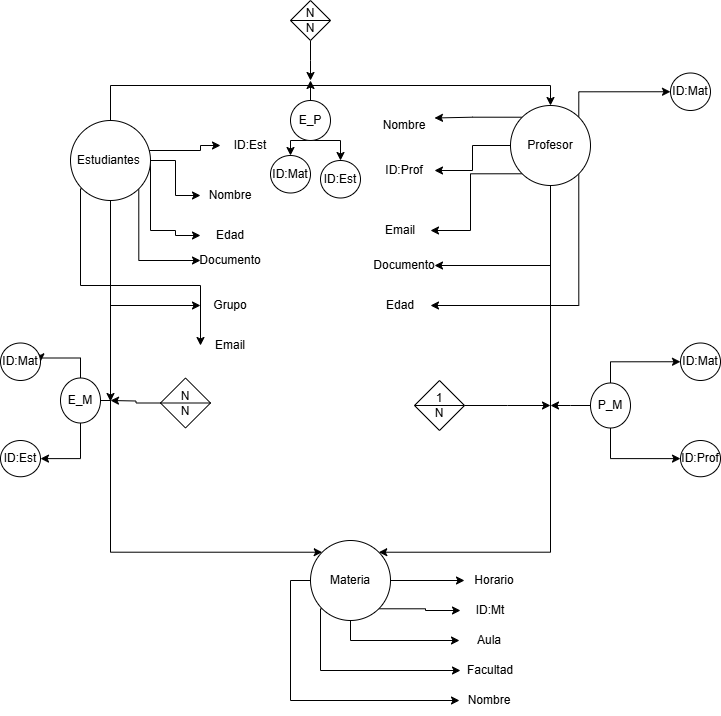

The diagram above was exported from draw.io. Its source (the exported page's mxGraphModel, read from the mxfile embedded in the PNG):
<mxGraphModel dx="1434" dy="1941" grid="1" gridSize="10" guides="1" tooltips="1" connect="1" arrows="1" fold="1" page="1" pageScale="1" pageWidth="827" pageHeight="1169" math="0" shadow="0">
  <root>
    <mxCell id="0" />
    <mxCell id="1" parent="0" />
    <mxCell id="jzAz2ydGThk5tbuvdynM-57" style="edgeStyle=orthogonalEdgeStyle;rounded=0;orthogonalLoop=1;jettySize=auto;html=1;exitX=0.5;exitY=0;exitDx=0;exitDy=0;entryX=0;entryY=0.5;entryDx=0;entryDy=0;" parent="1" source="jzAz2ydGThk5tbuvdynM-1" target="jzAz2ydGThk5tbuvdynM-8" edge="1">
      <mxGeometry relative="1" as="geometry">
        <Array as="points">
          <mxPoint x="120" y="70" />
          <mxPoint x="210" y="70" />
        </Array>
      </mxGeometry>
    </mxCell>
    <mxCell id="jzAz2ydGThk5tbuvdynM-58" style="edgeStyle=orthogonalEdgeStyle;rounded=0;orthogonalLoop=1;jettySize=auto;html=1;exitX=1;exitY=0;exitDx=0;exitDy=0;" parent="1" source="jzAz2ydGThk5tbuvdynM-1" target="jzAz2ydGThk5tbuvdynM-10" edge="1">
      <mxGeometry relative="1" as="geometry">
        <Array as="points">
          <mxPoint x="148" y="80" />
          <mxPoint x="185" y="80" />
          <mxPoint x="185" y="115" />
        </Array>
      </mxGeometry>
    </mxCell>
    <mxCell id="jzAz2ydGThk5tbuvdynM-76" style="edgeStyle=orthogonalEdgeStyle;rounded=0;orthogonalLoop=1;jettySize=auto;html=1;exitX=0.5;exitY=1;exitDx=0;exitDy=0;entryX=0;entryY=0;entryDx=0;entryDy=0;" parent="1" source="jzAz2ydGThk5tbuvdynM-1" target="jzAz2ydGThk5tbuvdynM-37" edge="1">
      <mxGeometry relative="1" as="geometry">
        <Array as="points">
          <mxPoint x="120" y="472" />
        </Array>
      </mxGeometry>
    </mxCell>
    <mxCell id="Z2Mg2KicDDAbESmGyYGG-6" style="edgeStyle=orthogonalEdgeStyle;rounded=0;orthogonalLoop=1;jettySize=auto;html=1;exitX=1;exitY=0.5;exitDx=0;exitDy=0;entryX=0;entryY=0.5;entryDx=0;entryDy=0;" edge="1" parent="1" source="jzAz2ydGThk5tbuvdynM-1" target="jzAz2ydGThk5tbuvdynM-12">
      <mxGeometry relative="1" as="geometry">
        <Array as="points">
          <mxPoint x="160" y="150" />
          <mxPoint x="185" y="150" />
          <mxPoint x="185" y="155" />
        </Array>
      </mxGeometry>
    </mxCell>
    <mxCell id="Z2Mg2KicDDAbESmGyYGG-8" style="edgeStyle=orthogonalEdgeStyle;rounded=0;orthogonalLoop=1;jettySize=auto;html=1;exitX=0.5;exitY=1;exitDx=0;exitDy=0;entryX=0;entryY=0.5;entryDx=0;entryDy=0;" edge="1" parent="1" source="jzAz2ydGThk5tbuvdynM-1" target="jzAz2ydGThk5tbuvdynM-16">
      <mxGeometry relative="1" as="geometry" />
    </mxCell>
    <mxCell id="Z2Mg2KicDDAbESmGyYGG-9" style="edgeStyle=orthogonalEdgeStyle;rounded=0;orthogonalLoop=1;jettySize=auto;html=1;exitX=0;exitY=1;exitDx=0;exitDy=0;entryX=0;entryY=0.5;entryDx=0;entryDy=0;" edge="1" parent="1" source="jzAz2ydGThk5tbuvdynM-1" target="jzAz2ydGThk5tbuvdynM-18">
      <mxGeometry relative="1" as="geometry">
        <Array as="points">
          <mxPoint x="90" y="108" />
          <mxPoint x="90" y="205" />
        </Array>
      </mxGeometry>
    </mxCell>
    <mxCell id="Z2Mg2KicDDAbESmGyYGG-10" style="edgeStyle=orthogonalEdgeStyle;rounded=0;orthogonalLoop=1;jettySize=auto;html=1;exitX=1;exitY=1;exitDx=0;exitDy=0;entryX=0;entryY=0.5;entryDx=0;entryDy=0;" edge="1" parent="1" source="jzAz2ydGThk5tbuvdynM-1" target="jzAz2ydGThk5tbuvdynM-14">
      <mxGeometry relative="1" as="geometry">
        <Array as="points">
          <mxPoint x="148" y="180" />
        </Array>
      </mxGeometry>
    </mxCell>
    <mxCell id="Z2Mg2KicDDAbESmGyYGG-22" style="edgeStyle=orthogonalEdgeStyle;rounded=0;orthogonalLoop=1;jettySize=auto;html=1;exitX=0.5;exitY=0;exitDx=0;exitDy=0;entryX=0.5;entryY=0;entryDx=0;entryDy=0;" edge="1" parent="1" source="jzAz2ydGThk5tbuvdynM-1" target="jzAz2ydGThk5tbuvdynM-21">
      <mxGeometry relative="1" as="geometry" />
    </mxCell>
    <mxCell id="jzAz2ydGThk5tbuvdynM-1" value="Estudiantes&amp;nbsp;" style="ellipse;whiteSpace=wrap;html=1;aspect=fixed;" parent="1" vertex="1">
      <mxGeometry x="80" y="40" width="80" height="80" as="geometry" />
    </mxCell>
    <mxCell id="jzAz2ydGThk5tbuvdynM-8" value="ID:Est" style="text;html=1;align=center;verticalAlign=middle;whiteSpace=wrap;rounded=0;" parent="1" vertex="1">
      <mxGeometry x="230" y="50" width="60" height="30" as="geometry" />
    </mxCell>
    <mxCell id="jzAz2ydGThk5tbuvdynM-10" value="Nombre" style="text;html=1;align=center;verticalAlign=middle;whiteSpace=wrap;rounded=0;" parent="1" vertex="1">
      <mxGeometry x="210" y="100" width="60" height="30" as="geometry" />
    </mxCell>
    <mxCell id="jzAz2ydGThk5tbuvdynM-12" value="Edad" style="text;html=1;align=center;verticalAlign=middle;whiteSpace=wrap;rounded=0;" parent="1" vertex="1">
      <mxGeometry x="210.00000000000006" y="140" width="60" height="30" as="geometry" />
    </mxCell>
    <mxCell id="jzAz2ydGThk5tbuvdynM-14" value="Documento" style="text;html=1;align=center;verticalAlign=middle;whiteSpace=wrap;rounded=0;" parent="1" vertex="1">
      <mxGeometry x="210" y="165" width="60" height="30" as="geometry" />
    </mxCell>
    <mxCell id="jzAz2ydGThk5tbuvdynM-16" value="Grupo" style="text;html=1;align=center;verticalAlign=middle;whiteSpace=wrap;rounded=0;" parent="1" vertex="1">
      <mxGeometry x="210" y="210" width="60" height="30" as="geometry" />
    </mxCell>
    <mxCell id="jzAz2ydGThk5tbuvdynM-18" value="Email" style="text;html=1;align=center;verticalAlign=middle;whiteSpace=wrap;rounded=0;" parent="1" vertex="1">
      <mxGeometry x="210" y="250" width="60" height="30" as="geometry" />
    </mxCell>
    <mxCell id="Z2Mg2KicDDAbESmGyYGG-12" style="edgeStyle=orthogonalEdgeStyle;rounded=0;orthogonalLoop=1;jettySize=auto;html=1;exitX=0;exitY=0;exitDx=0;exitDy=0;entryX=1;entryY=0.25;entryDx=0;entryDy=0;" edge="1" parent="1" source="jzAz2ydGThk5tbuvdynM-21" target="jzAz2ydGThk5tbuvdynM-24">
      <mxGeometry relative="1" as="geometry" />
    </mxCell>
    <mxCell id="Z2Mg2KicDDAbESmGyYGG-13" style="edgeStyle=orthogonalEdgeStyle;rounded=0;orthogonalLoop=1;jettySize=auto;html=1;exitX=0;exitY=0.5;exitDx=0;exitDy=0;entryX=1;entryY=0.5;entryDx=0;entryDy=0;" edge="1" parent="1" source="jzAz2ydGThk5tbuvdynM-21" target="jzAz2ydGThk5tbuvdynM-22">
      <mxGeometry relative="1" as="geometry" />
    </mxCell>
    <mxCell id="Z2Mg2KicDDAbESmGyYGG-14" style="edgeStyle=orthogonalEdgeStyle;rounded=0;orthogonalLoop=1;jettySize=auto;html=1;exitX=0;exitY=1;exitDx=0;exitDy=0;entryX=1;entryY=0.5;entryDx=0;entryDy=0;" edge="1" parent="1" source="jzAz2ydGThk5tbuvdynM-21" target="jzAz2ydGThk5tbuvdynM-32">
      <mxGeometry relative="1" as="geometry" />
    </mxCell>
    <mxCell id="Z2Mg2KicDDAbESmGyYGG-15" style="edgeStyle=orthogonalEdgeStyle;rounded=0;orthogonalLoop=1;jettySize=auto;html=1;exitX=0.5;exitY=1;exitDx=0;exitDy=0;entryX=1;entryY=0.5;entryDx=0;entryDy=0;" edge="1" parent="1" source="jzAz2ydGThk5tbuvdynM-21" target="jzAz2ydGThk5tbuvdynM-28">
      <mxGeometry relative="1" as="geometry" />
    </mxCell>
    <mxCell id="Z2Mg2KicDDAbESmGyYGG-16" style="edgeStyle=orthogonalEdgeStyle;rounded=0;orthogonalLoop=1;jettySize=auto;html=1;exitX=1;exitY=1;exitDx=0;exitDy=0;entryX=1;entryY=0.5;entryDx=0;entryDy=0;" edge="1" parent="1" source="jzAz2ydGThk5tbuvdynM-21" target="jzAz2ydGThk5tbuvdynM-26">
      <mxGeometry relative="1" as="geometry">
        <Array as="points">
          <mxPoint x="588" y="225" />
        </Array>
      </mxGeometry>
    </mxCell>
    <mxCell id="Z2Mg2KicDDAbESmGyYGG-44" style="edgeStyle=orthogonalEdgeStyle;rounded=0;orthogonalLoop=1;jettySize=auto;html=1;exitX=1;exitY=0;exitDx=0;exitDy=0;entryX=0;entryY=0.5;entryDx=0;entryDy=0;" edge="1" parent="1" source="jzAz2ydGThk5tbuvdynM-21" target="Z2Mg2KicDDAbESmGyYGG-43">
      <mxGeometry relative="1" as="geometry">
        <Array as="points">
          <mxPoint x="588" y="11" />
        </Array>
      </mxGeometry>
    </mxCell>
    <mxCell id="jzAz2ydGThk5tbuvdynM-21" value="Profesor" style="ellipse;whiteSpace=wrap;html=1;aspect=fixed;" parent="1" vertex="1">
      <mxGeometry x="520" y="25" width="80" height="80" as="geometry" />
    </mxCell>
    <mxCell id="jzAz2ydGThk5tbuvdynM-22" value="ID:Prof" style="text;html=1;align=center;verticalAlign=middle;whiteSpace=wrap;rounded=0;" parent="1" vertex="1">
      <mxGeometry x="384" y="75" width="60" height="30" as="geometry" />
    </mxCell>
    <mxCell id="jzAz2ydGThk5tbuvdynM-24" value="Nombre" style="text;html=1;align=center;verticalAlign=middle;whiteSpace=wrap;rounded=0;" parent="1" vertex="1">
      <mxGeometry x="384" y="30" width="60" height="30" as="geometry" />
    </mxCell>
    <mxCell id="jzAz2ydGThk5tbuvdynM-26" value="Edad" style="text;html=1;align=center;verticalAlign=middle;whiteSpace=wrap;rounded=0;" parent="1" vertex="1">
      <mxGeometry x="380" y="210" width="60" height="30" as="geometry" />
    </mxCell>
    <mxCell id="jzAz2ydGThk5tbuvdynM-28" value="Documento" style="text;html=1;align=center;verticalAlign=middle;whiteSpace=wrap;rounded=0;" parent="1" vertex="1">
      <mxGeometry x="384" y="170" width="60" height="30" as="geometry" />
    </mxCell>
    <mxCell id="jzAz2ydGThk5tbuvdynM-32" value="Email" style="text;html=1;align=center;verticalAlign=middle;whiteSpace=wrap;rounded=0;" parent="1" vertex="1">
      <mxGeometry x="380" y="135" width="60" height="30" as="geometry" />
    </mxCell>
    <mxCell id="jzAz2ydGThk5tbuvdynM-71" style="edgeStyle=orthogonalEdgeStyle;rounded=0;orthogonalLoop=1;jettySize=auto;html=1;exitX=1;exitY=0.5;exitDx=0;exitDy=0;entryX=0;entryY=0.5;entryDx=0;entryDy=0;" parent="1" source="jzAz2ydGThk5tbuvdynM-37" target="jzAz2ydGThk5tbuvdynM-42" edge="1">
      <mxGeometry relative="1" as="geometry">
        <mxPoint x="600" y="500" as="targetPoint" />
        <Array as="points" />
      </mxGeometry>
    </mxCell>
    <mxCell id="Z2Mg2KicDDAbESmGyYGG-2" style="edgeStyle=orthogonalEdgeStyle;rounded=0;orthogonalLoop=1;jettySize=auto;html=1;exitX=0.5;exitY=1;exitDx=0;exitDy=0;entryX=0;entryY=0.5;entryDx=0;entryDy=0;" edge="1" parent="1" source="jzAz2ydGThk5tbuvdynM-37" target="jzAz2ydGThk5tbuvdynM-44">
      <mxGeometry relative="1" as="geometry" />
    </mxCell>
    <mxCell id="Z2Mg2KicDDAbESmGyYGG-3" style="edgeStyle=orthogonalEdgeStyle;rounded=0;orthogonalLoop=1;jettySize=auto;html=1;exitX=0;exitY=1;exitDx=0;exitDy=0;entryX=0;entryY=0.5;entryDx=0;entryDy=0;" edge="1" parent="1" source="jzAz2ydGThk5tbuvdynM-37" target="jzAz2ydGThk5tbuvdynM-46">
      <mxGeometry relative="1" as="geometry">
        <Array as="points">
          <mxPoint x="330" y="528" />
          <mxPoint x="330" y="590" />
        </Array>
      </mxGeometry>
    </mxCell>
    <mxCell id="Z2Mg2KicDDAbESmGyYGG-4" style="edgeStyle=orthogonalEdgeStyle;rounded=0;orthogonalLoop=1;jettySize=auto;html=1;exitX=0;exitY=0.5;exitDx=0;exitDy=0;entryX=0;entryY=0.5;entryDx=0;entryDy=0;" edge="1" parent="1" source="jzAz2ydGThk5tbuvdynM-37" target="jzAz2ydGThk5tbuvdynM-40">
      <mxGeometry relative="1" as="geometry" />
    </mxCell>
    <mxCell id="Z2Mg2KicDDAbESmGyYGG-5" style="edgeStyle=orthogonalEdgeStyle;rounded=0;orthogonalLoop=1;jettySize=auto;html=1;exitX=1;exitY=1;exitDx=0;exitDy=0;entryX=0;entryY=0.5;entryDx=0;entryDy=0;" edge="1" parent="1" source="jzAz2ydGThk5tbuvdynM-37" target="jzAz2ydGThk5tbuvdynM-38">
      <mxGeometry relative="1" as="geometry" />
    </mxCell>
    <mxCell id="jzAz2ydGThk5tbuvdynM-37" value="Materia" style="ellipse;whiteSpace=wrap;html=1;aspect=fixed;" parent="1" vertex="1">
      <mxGeometry x="320" y="460" width="80" height="80" as="geometry" />
    </mxCell>
    <mxCell id="jzAz2ydGThk5tbuvdynM-38" value="ID:Mt" style="text;html=1;align=center;verticalAlign=middle;whiteSpace=wrap;rounded=0;" parent="1" vertex="1">
      <mxGeometry x="470" y="515" width="60" height="30" as="geometry" />
    </mxCell>
    <mxCell id="jzAz2ydGThk5tbuvdynM-40" value="Nombre" style="text;html=1;align=center;verticalAlign=middle;whiteSpace=wrap;rounded=0;" parent="1" vertex="1">
      <mxGeometry x="469" y="605" width="60" height="30" as="geometry" />
    </mxCell>
    <mxCell id="jzAz2ydGThk5tbuvdynM-42" value="Horario" style="text;html=1;align=center;verticalAlign=middle;whiteSpace=wrap;rounded=0;" parent="1" vertex="1">
      <mxGeometry x="474" y="485" width="60" height="30" as="geometry" />
    </mxCell>
    <mxCell id="jzAz2ydGThk5tbuvdynM-44" value="Aula" style="text;html=1;align=center;verticalAlign=middle;whiteSpace=wrap;rounded=0;" parent="1" vertex="1">
      <mxGeometry x="469" y="545" width="60" height="30" as="geometry" />
    </mxCell>
    <mxCell id="jzAz2ydGThk5tbuvdynM-46" value="Facultad" style="text;html=1;align=center;verticalAlign=middle;whiteSpace=wrap;rounded=0;" parent="1" vertex="1">
      <mxGeometry x="470" y="575" width="60" height="30" as="geometry" />
    </mxCell>
    <mxCell id="jzAz2ydGThk5tbuvdynM-77" style="edgeStyle=orthogonalEdgeStyle;rounded=0;orthogonalLoop=1;jettySize=auto;html=1;exitX=0.5;exitY=1;exitDx=0;exitDy=0;entryX=1;entryY=0;entryDx=0;entryDy=0;" parent="1" source="jzAz2ydGThk5tbuvdynM-21" target="jzAz2ydGThk5tbuvdynM-37" edge="1">
      <mxGeometry relative="1" as="geometry">
        <mxPoint x="390" y="360" as="targetPoint" />
        <Array as="points">
          <mxPoint x="560" y="472" />
        </Array>
      </mxGeometry>
    </mxCell>
    <mxCell id="Z2Mg2KicDDAbESmGyYGG-17" style="edgeStyle=orthogonalEdgeStyle;rounded=0;orthogonalLoop=1;jettySize=auto;html=1;exitX=0;exitY=0.5;exitDx=0;exitDy=0;" edge="1" parent="1" source="jzAz2ydGThk5tbuvdynM-80">
      <mxGeometry relative="1" as="geometry">
        <mxPoint x="560" y="325" as="targetPoint" />
      </mxGeometry>
    </mxCell>
    <mxCell id="Z2Mg2KicDDAbESmGyYGG-20" style="edgeStyle=orthogonalEdgeStyle;rounded=0;orthogonalLoop=1;jettySize=auto;html=1;exitX=0.5;exitY=0;exitDx=0;exitDy=0;entryX=0;entryY=0.5;entryDx=0;entryDy=0;" edge="1" parent="1" source="jzAz2ydGThk5tbuvdynM-80" target="jzAz2ydGThk5tbuvdynM-85">
      <mxGeometry relative="1" as="geometry" />
    </mxCell>
    <mxCell id="Z2Mg2KicDDAbESmGyYGG-21" style="edgeStyle=orthogonalEdgeStyle;rounded=0;orthogonalLoop=1;jettySize=auto;html=1;exitX=0.5;exitY=1;exitDx=0;exitDy=0;entryX=0;entryY=0.5;entryDx=0;entryDy=0;" edge="1" parent="1" source="jzAz2ydGThk5tbuvdynM-80" target="jzAz2ydGThk5tbuvdynM-87">
      <mxGeometry relative="1" as="geometry" />
    </mxCell>
    <mxCell id="jzAz2ydGThk5tbuvdynM-80" value="P_M" style="ellipse;whiteSpace=wrap;html=1;" parent="1" vertex="1">
      <mxGeometry x="600" y="302.5" width="40" height="45" as="geometry" />
    </mxCell>
    <mxCell id="jzAz2ydGThk5tbuvdynM-85" value="ID:Mat" style="ellipse;whiteSpace=wrap;html=1;" parent="1" vertex="1">
      <mxGeometry x="690" y="262.5" width="40" height="37.5" as="geometry" />
    </mxCell>
    <mxCell id="jzAz2ydGThk5tbuvdynM-87" value="ID:Prof" style="ellipse;whiteSpace=wrap;html=1;" parent="1" vertex="1">
      <mxGeometry x="690" y="360" width="40" height="36.25" as="geometry" />
    </mxCell>
    <mxCell id="Z2Mg2KicDDAbESmGyYGG-18" style="edgeStyle=orthogonalEdgeStyle;rounded=0;orthogonalLoop=1;jettySize=auto;html=1;exitX=1;exitY=0.5;exitDx=0;exitDy=0;" edge="1" parent="1" source="jzAz2ydGThk5tbuvdynM-89">
      <mxGeometry relative="1" as="geometry">
        <mxPoint x="560" y="325" as="targetPoint" />
      </mxGeometry>
    </mxCell>
    <mxCell id="jzAz2ydGThk5tbuvdynM-89" value="1&lt;br&gt;&lt;div&gt;N&lt;/div&gt;" style="shape=sortShape;perimeter=rhombusPerimeter;whiteSpace=wrap;html=1;" parent="1" vertex="1">
      <mxGeometry x="424" y="300" width="50" height="50" as="geometry" />
    </mxCell>
    <mxCell id="Z2Mg2KicDDAbESmGyYGG-24" style="edgeStyle=orthogonalEdgeStyle;rounded=0;orthogonalLoop=1;jettySize=auto;html=1;exitX=0.5;exitY=0;exitDx=0;exitDy=0;" edge="1" parent="1" source="Z2Mg2KicDDAbESmGyYGG-23">
      <mxGeometry relative="1" as="geometry">
        <mxPoint x="320" as="targetPoint" />
      </mxGeometry>
    </mxCell>
    <mxCell id="Z2Mg2KicDDAbESmGyYGG-28" style="edgeStyle=orthogonalEdgeStyle;rounded=0;orthogonalLoop=1;jettySize=auto;html=1;exitX=0.5;exitY=1;exitDx=0;exitDy=0;entryX=0.5;entryY=0;entryDx=0;entryDy=0;" edge="1" parent="1" source="Z2Mg2KicDDAbESmGyYGG-23" target="Z2Mg2KicDDAbESmGyYGG-26">
      <mxGeometry relative="1" as="geometry" />
    </mxCell>
    <mxCell id="Z2Mg2KicDDAbESmGyYGG-29" style="edgeStyle=orthogonalEdgeStyle;rounded=0;orthogonalLoop=1;jettySize=auto;html=1;exitX=0.5;exitY=1;exitDx=0;exitDy=0;entryX=0.5;entryY=0;entryDx=0;entryDy=0;" edge="1" parent="1" source="Z2Mg2KicDDAbESmGyYGG-23" target="Z2Mg2KicDDAbESmGyYGG-27">
      <mxGeometry relative="1" as="geometry" />
    </mxCell>
    <mxCell id="Z2Mg2KicDDAbESmGyYGG-23" value="E_P" style="ellipse;whiteSpace=wrap;html=1;aspect=fixed;" vertex="1" parent="1">
      <mxGeometry x="300" y="20" width="40" height="40" as="geometry" />
    </mxCell>
    <mxCell id="Z2Mg2KicDDAbESmGyYGG-26" value="ID:Mat" style="ellipse;whiteSpace=wrap;html=1;" vertex="1" parent="1">
      <mxGeometry x="280" y="75" width="40" height="37.5" as="geometry" />
    </mxCell>
    <mxCell id="Z2Mg2KicDDAbESmGyYGG-27" value="ID:Est" style="ellipse;whiteSpace=wrap;html=1;" vertex="1" parent="1">
      <mxGeometry x="330" y="80" width="40" height="37.5" as="geometry" />
    </mxCell>
    <mxCell id="Z2Mg2KicDDAbESmGyYGG-31" style="edgeStyle=orthogonalEdgeStyle;rounded=0;orthogonalLoop=1;jettySize=auto;html=1;exitX=0.5;exitY=1;exitDx=0;exitDy=0;" edge="1" parent="1" source="Z2Mg2KicDDAbESmGyYGG-30">
      <mxGeometry relative="1" as="geometry">
        <mxPoint x="320" as="targetPoint" />
      </mxGeometry>
    </mxCell>
    <mxCell id="Z2Mg2KicDDAbESmGyYGG-30" value="N&lt;div&gt;N&lt;/div&gt;" style="shape=sortShape;perimeter=rhombusPerimeter;whiteSpace=wrap;html=1;" vertex="1" parent="1">
      <mxGeometry x="300" y="-80" width="40" height="40" as="geometry" />
    </mxCell>
    <mxCell id="Z2Mg2KicDDAbESmGyYGG-42" style="edgeStyle=orthogonalEdgeStyle;rounded=0;orthogonalLoop=1;jettySize=auto;html=1;exitX=0;exitY=0.5;exitDx=0;exitDy=0;" edge="1" parent="1" source="Z2Mg2KicDDAbESmGyYGG-33">
      <mxGeometry relative="1" as="geometry">
        <mxPoint x="120" y="320" as="targetPoint" />
      </mxGeometry>
    </mxCell>
    <mxCell id="Z2Mg2KicDDAbESmGyYGG-33" value="N&lt;div&gt;N&lt;/div&gt;" style="shape=sortShape;perimeter=rhombusPerimeter;whiteSpace=wrap;html=1;" vertex="1" parent="1">
      <mxGeometry x="170" y="297.5" width="50" height="50" as="geometry" />
    </mxCell>
    <mxCell id="Z2Mg2KicDDAbESmGyYGG-39" style="edgeStyle=orthogonalEdgeStyle;rounded=0;orthogonalLoop=1;jettySize=auto;html=1;exitX=0.5;exitY=1;exitDx=0;exitDy=0;entryX=1;entryY=0.5;entryDx=0;entryDy=0;" edge="1" parent="1" source="Z2Mg2KicDDAbESmGyYGG-36" target="Z2Mg2KicDDAbESmGyYGG-38">
      <mxGeometry relative="1" as="geometry" />
    </mxCell>
    <mxCell id="Z2Mg2KicDDAbESmGyYGG-40" style="edgeStyle=orthogonalEdgeStyle;rounded=0;orthogonalLoop=1;jettySize=auto;html=1;exitX=0.5;exitY=0;exitDx=0;exitDy=0;entryX=1;entryY=0.5;entryDx=0;entryDy=0;" edge="1" parent="1" source="Z2Mg2KicDDAbESmGyYGG-36" target="Z2Mg2KicDDAbESmGyYGG-37">
      <mxGeometry relative="1" as="geometry" />
    </mxCell>
    <mxCell id="Z2Mg2KicDDAbESmGyYGG-41" style="edgeStyle=orthogonalEdgeStyle;rounded=0;orthogonalLoop=1;jettySize=auto;html=1;exitX=1;exitY=0.5;exitDx=0;exitDy=0;" edge="1" parent="1" source="Z2Mg2KicDDAbESmGyYGG-36">
      <mxGeometry relative="1" as="geometry">
        <mxPoint x="120" y="321" as="targetPoint" />
      </mxGeometry>
    </mxCell>
    <mxCell id="Z2Mg2KicDDAbESmGyYGG-36" value="E_M" style="ellipse;whiteSpace=wrap;html=1;" vertex="1" parent="1">
      <mxGeometry x="70" y="297.5" width="40" height="45" as="geometry" />
    </mxCell>
    <mxCell id="Z2Mg2KicDDAbESmGyYGG-37" value="ID:Mat" style="ellipse;whiteSpace=wrap;html=1;" vertex="1" parent="1">
      <mxGeometry x="10" y="262.5" width="40" height="37.5" as="geometry" />
    </mxCell>
    <mxCell id="Z2Mg2KicDDAbESmGyYGG-38" value="ID:Est" style="ellipse;whiteSpace=wrap;html=1;" vertex="1" parent="1">
      <mxGeometry x="10" y="360" width="40" height="36.25" as="geometry" />
    </mxCell>
    <mxCell id="Z2Mg2KicDDAbESmGyYGG-43" value="ID:Mat" style="ellipse;whiteSpace=wrap;html=1;" vertex="1" parent="1">
      <mxGeometry x="680" y="-7.5" width="40" height="37.5" as="geometry" />
    </mxCell>
  </root>
</mxGraphModel>